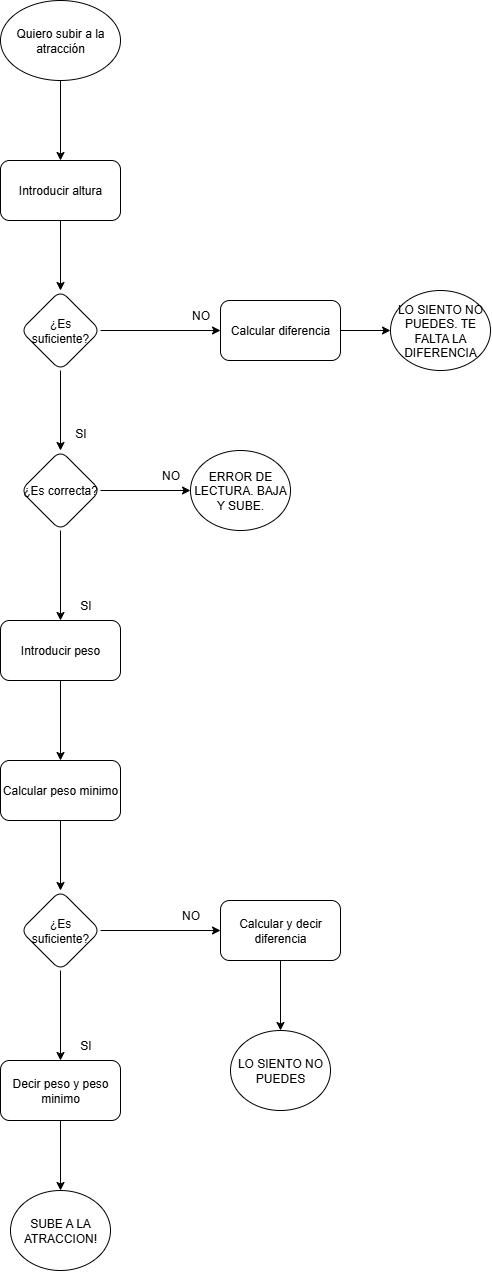

The diagram above was exported from draw.io. Its source (the exported page's mxGraphModel, read from the mxfile embedded in the PNG):
<mxGraphModel dx="1006" dy="889" grid="1" gridSize="10" guides="1" tooltips="1" connect="1" arrows="1" fold="1" page="1" pageScale="1" pageWidth="827" pageHeight="1169" math="0" shadow="0">
  <root>
    <mxCell id="SfduAZuTjgka5JZV1PVx-0" />
    <mxCell id="SfduAZuTjgka5JZV1PVx-1" parent="SfduAZuTjgka5JZV1PVx-0" />
    <mxCell id="vszHJuHigoa_WrxZB42u-1" value="" style="edgeStyle=orthogonalEdgeStyle;rounded=0;orthogonalLoop=1;jettySize=auto;html=1;" edge="1" parent="SfduAZuTjgka5JZV1PVx-1" target="vszHJuHigoa_WrxZB42u-0">
      <mxGeometry relative="1" as="geometry">
        <mxPoint x="220" y="270" as="sourcePoint" />
      </mxGeometry>
    </mxCell>
    <mxCell id="N3RBywFbSMLf83f2Wtc--2" value="Quiero subir a la atracción" style="ellipse;whiteSpace=wrap;html=1;" vertex="1" parent="SfduAZuTjgka5JZV1PVx-1">
      <mxGeometry x="160" y="190" width="120" height="80" as="geometry" />
    </mxCell>
    <mxCell id="vszHJuHigoa_WrxZB42u-5" value="" style="edgeStyle=orthogonalEdgeStyle;rounded=0;orthogonalLoop=1;jettySize=auto;html=1;" edge="1" parent="SfduAZuTjgka5JZV1PVx-1" source="vszHJuHigoa_WrxZB42u-0" target="vszHJuHigoa_WrxZB42u-4">
      <mxGeometry relative="1" as="geometry" />
    </mxCell>
    <mxCell id="vszHJuHigoa_WrxZB42u-0" value="Introducir altura" style="whiteSpace=wrap;html=1;rounded=1;" vertex="1" parent="SfduAZuTjgka5JZV1PVx-1">
      <mxGeometry x="160" y="350" width="120" height="60" as="geometry" />
    </mxCell>
    <mxCell id="vszHJuHigoa_WrxZB42u-15" value="" style="edgeStyle=orthogonalEdgeStyle;rounded=0;orthogonalLoop=1;jettySize=auto;html=1;" edge="1" parent="SfduAZuTjgka5JZV1PVx-1" source="vszHJuHigoa_WrxZB42u-4" target="vszHJuHigoa_WrxZB42u-14">
      <mxGeometry relative="1" as="geometry" />
    </mxCell>
    <mxCell id="3n3ZbSeNZ_wtvjeqZyrv-2" value="" style="edgeStyle=orthogonalEdgeStyle;rounded=0;orthogonalLoop=1;jettySize=auto;html=1;" edge="1" parent="SfduAZuTjgka5JZV1PVx-1" source="vszHJuHigoa_WrxZB42u-4" target="3n3ZbSeNZ_wtvjeqZyrv-1">
      <mxGeometry relative="1" as="geometry" />
    </mxCell>
    <mxCell id="vszHJuHigoa_WrxZB42u-4" value="¿Es suficiente?" style="rhombus;whiteSpace=wrap;html=1;rounded=1;" vertex="1" parent="SfduAZuTjgka5JZV1PVx-1">
      <mxGeometry x="180" y="480" width="80" height="80" as="geometry" />
    </mxCell>
    <mxCell id="vszHJuHigoa_WrxZB42u-21" value="" style="edgeStyle=orthogonalEdgeStyle;rounded=0;orthogonalLoop=1;jettySize=auto;html=1;" edge="1" parent="SfduAZuTjgka5JZV1PVx-1" source="vszHJuHigoa_WrxZB42u-14" target="vszHJuHigoa_WrxZB42u-20">
      <mxGeometry relative="1" as="geometry" />
    </mxCell>
    <mxCell id="3n3ZbSeNZ_wtvjeqZyrv-7" value="" style="edgeStyle=orthogonalEdgeStyle;rounded=0;orthogonalLoop=1;jettySize=auto;html=1;" edge="1" parent="SfduAZuTjgka5JZV1PVx-1" source="vszHJuHigoa_WrxZB42u-14" target="3n3ZbSeNZ_wtvjeqZyrv-6">
      <mxGeometry relative="1" as="geometry" />
    </mxCell>
    <mxCell id="vszHJuHigoa_WrxZB42u-14" value="¿Es correcta?" style="rhombus;whiteSpace=wrap;html=1;rounded=1;" vertex="1" parent="SfduAZuTjgka5JZV1PVx-1">
      <mxGeometry x="180" y="640" width="80" height="80" as="geometry" />
    </mxCell>
    <mxCell id="vszHJuHigoa_WrxZB42u-18" value="SI" style="text;html=1;align=center;verticalAlign=middle;resizable=0;points=[];autosize=1;strokeColor=none;fillColor=none;" vertex="1" parent="SfduAZuTjgka5JZV1PVx-1">
      <mxGeometry x="225" y="608" width="30" height="30" as="geometry" />
    </mxCell>
    <mxCell id="vszHJuHigoa_WrxZB42u-24" value="" style="edgeStyle=orthogonalEdgeStyle;rounded=0;orthogonalLoop=1;jettySize=auto;html=1;" edge="1" parent="SfduAZuTjgka5JZV1PVx-1" source="vszHJuHigoa_WrxZB42u-20" target="vszHJuHigoa_WrxZB42u-23">
      <mxGeometry relative="1" as="geometry" />
    </mxCell>
    <mxCell id="vszHJuHigoa_WrxZB42u-20" value="Introducir peso" style="whiteSpace=wrap;html=1;rounded=1;" vertex="1" parent="SfduAZuTjgka5JZV1PVx-1">
      <mxGeometry x="160" y="810" width="120" height="60" as="geometry" />
    </mxCell>
    <mxCell id="vszHJuHigoa_WrxZB42u-22" value="SI" style="text;html=1;align=center;verticalAlign=middle;resizable=0;points=[];autosize=1;strokeColor=none;fillColor=none;" vertex="1" parent="SfduAZuTjgka5JZV1PVx-1">
      <mxGeometry x="230" y="780" width="30" height="30" as="geometry" />
    </mxCell>
    <mxCell id="vszHJuHigoa_WrxZB42u-26" value="" style="edgeStyle=orthogonalEdgeStyle;rounded=0;orthogonalLoop=1;jettySize=auto;html=1;" edge="1" parent="SfduAZuTjgka5JZV1PVx-1" source="vszHJuHigoa_WrxZB42u-23" target="vszHJuHigoa_WrxZB42u-25">
      <mxGeometry relative="1" as="geometry" />
    </mxCell>
    <mxCell id="vszHJuHigoa_WrxZB42u-23" value="Calcular peso minimo" style="whiteSpace=wrap;html=1;rounded=1;" vertex="1" parent="SfduAZuTjgka5JZV1PVx-1">
      <mxGeometry x="160" y="950" width="120" height="60" as="geometry" />
    </mxCell>
    <mxCell id="vszHJuHigoa_WrxZB42u-28" value="" style="edgeStyle=orthogonalEdgeStyle;rounded=0;orthogonalLoop=1;jettySize=auto;html=1;" edge="1" parent="SfduAZuTjgka5JZV1PVx-1" source="vszHJuHigoa_WrxZB42u-25" target="vszHJuHigoa_WrxZB42u-27">
      <mxGeometry relative="1" as="geometry" />
    </mxCell>
    <mxCell id="vszHJuHigoa_WrxZB42u-33" value="" style="edgeStyle=orthogonalEdgeStyle;rounded=0;orthogonalLoop=1;jettySize=auto;html=1;" edge="1" parent="SfduAZuTjgka5JZV1PVx-1" source="vszHJuHigoa_WrxZB42u-25" target="vszHJuHigoa_WrxZB42u-32">
      <mxGeometry relative="1" as="geometry" />
    </mxCell>
    <mxCell id="vszHJuHigoa_WrxZB42u-25" value="¿Es suficiente?" style="rhombus;whiteSpace=wrap;html=1;rounded=1;" vertex="1" parent="SfduAZuTjgka5JZV1PVx-1">
      <mxGeometry x="180" y="1080" width="80" height="80" as="geometry" />
    </mxCell>
    <mxCell id="vszHJuHigoa_WrxZB42u-37" value="" style="edgeStyle=orthogonalEdgeStyle;rounded=0;orthogonalLoop=1;jettySize=auto;html=1;" edge="1" parent="SfduAZuTjgka5JZV1PVx-1" source="vszHJuHigoa_WrxZB42u-27" target="vszHJuHigoa_WrxZB42u-36">
      <mxGeometry relative="1" as="geometry" />
    </mxCell>
    <mxCell id="vszHJuHigoa_WrxZB42u-27" value="Calcular y decir diferencia" style="whiteSpace=wrap;html=1;rounded=1;" vertex="1" parent="SfduAZuTjgka5JZV1PVx-1">
      <mxGeometry x="380" y="1090" width="120" height="60" as="geometry" />
    </mxCell>
    <mxCell id="vszHJuHigoa_WrxZB42u-29" value="NO" style="text;html=1;align=center;verticalAlign=middle;resizable=0;points=[];autosize=1;strokeColor=none;fillColor=none;" vertex="1" parent="SfduAZuTjgka5JZV1PVx-1">
      <mxGeometry x="330" y="1090" width="40" height="30" as="geometry" />
    </mxCell>
    <mxCell id="vszHJuHigoa_WrxZB42u-35" value="" style="edgeStyle=orthogonalEdgeStyle;rounded=0;orthogonalLoop=1;jettySize=auto;html=1;" edge="1" parent="SfduAZuTjgka5JZV1PVx-1" source="vszHJuHigoa_WrxZB42u-32" target="vszHJuHigoa_WrxZB42u-34">
      <mxGeometry relative="1" as="geometry" />
    </mxCell>
    <mxCell id="vszHJuHigoa_WrxZB42u-32" value="Decir peso y peso minimo" style="whiteSpace=wrap;html=1;rounded=1;" vertex="1" parent="SfduAZuTjgka5JZV1PVx-1">
      <mxGeometry x="160" y="1250" width="120" height="60" as="geometry" />
    </mxCell>
    <mxCell id="vszHJuHigoa_WrxZB42u-34" value="SUBE A LA ATRACCION!" style="ellipse;whiteSpace=wrap;html=1;rounded=1;" vertex="1" parent="SfduAZuTjgka5JZV1PVx-1">
      <mxGeometry x="170" y="1380" width="100" height="80" as="geometry" />
    </mxCell>
    <mxCell id="vszHJuHigoa_WrxZB42u-36" value="LO SIENTO NO PUEDES" style="ellipse;whiteSpace=wrap;html=1;rounded=1;" vertex="1" parent="SfduAZuTjgka5JZV1PVx-1">
      <mxGeometry x="390" y="1220" width="100" height="80" as="geometry" />
    </mxCell>
    <mxCell id="3n3ZbSeNZ_wtvjeqZyrv-4" value="" style="edgeStyle=orthogonalEdgeStyle;rounded=0;orthogonalLoop=1;jettySize=auto;html=1;" edge="1" parent="SfduAZuTjgka5JZV1PVx-1" source="3n3ZbSeNZ_wtvjeqZyrv-1" target="3n3ZbSeNZ_wtvjeqZyrv-3">
      <mxGeometry relative="1" as="geometry" />
    </mxCell>
    <mxCell id="3n3ZbSeNZ_wtvjeqZyrv-1" value="Calcular diferencia" style="whiteSpace=wrap;html=1;rounded=1;" vertex="1" parent="SfduAZuTjgka5JZV1PVx-1">
      <mxGeometry x="380" y="490" width="120" height="60" as="geometry" />
    </mxCell>
    <mxCell id="3n3ZbSeNZ_wtvjeqZyrv-3" value="LO SIENTO NO PUEDES. TE FALTA LA DIFERENCIA" style="ellipse;whiteSpace=wrap;html=1;rounded=1;" vertex="1" parent="SfduAZuTjgka5JZV1PVx-1">
      <mxGeometry x="550" y="480" width="100" height="80" as="geometry" />
    </mxCell>
    <mxCell id="3n3ZbSeNZ_wtvjeqZyrv-5" value="NO" style="text;html=1;align=center;verticalAlign=middle;resizable=0;points=[];autosize=1;strokeColor=none;fillColor=none;" vertex="1" parent="SfduAZuTjgka5JZV1PVx-1">
      <mxGeometry x="340" y="490" width="40" height="30" as="geometry" />
    </mxCell>
    <mxCell id="3n3ZbSeNZ_wtvjeqZyrv-6" value="ERROR DE LECTURA. BAJA Y SUBE." style="ellipse;whiteSpace=wrap;html=1;rounded=1;" vertex="1" parent="SfduAZuTjgka5JZV1PVx-1">
      <mxGeometry x="350" y="640" width="100" height="80" as="geometry" />
    </mxCell>
    <mxCell id="3n3ZbSeNZ_wtvjeqZyrv-8" value="NO" style="text;html=1;align=center;verticalAlign=middle;resizable=0;points=[];autosize=1;strokeColor=none;fillColor=none;" vertex="1" parent="SfduAZuTjgka5JZV1PVx-1">
      <mxGeometry x="310" y="650" width="40" height="30" as="geometry" />
    </mxCell>
    <mxCell id="3n3ZbSeNZ_wtvjeqZyrv-9" value="SI" style="text;html=1;align=center;verticalAlign=middle;resizable=0;points=[];autosize=1;strokeColor=none;fillColor=none;" vertex="1" parent="SfduAZuTjgka5JZV1PVx-1">
      <mxGeometry x="230" y="1220" width="30" height="30" as="geometry" />
    </mxCell>
  </root>
</mxGraphModel>